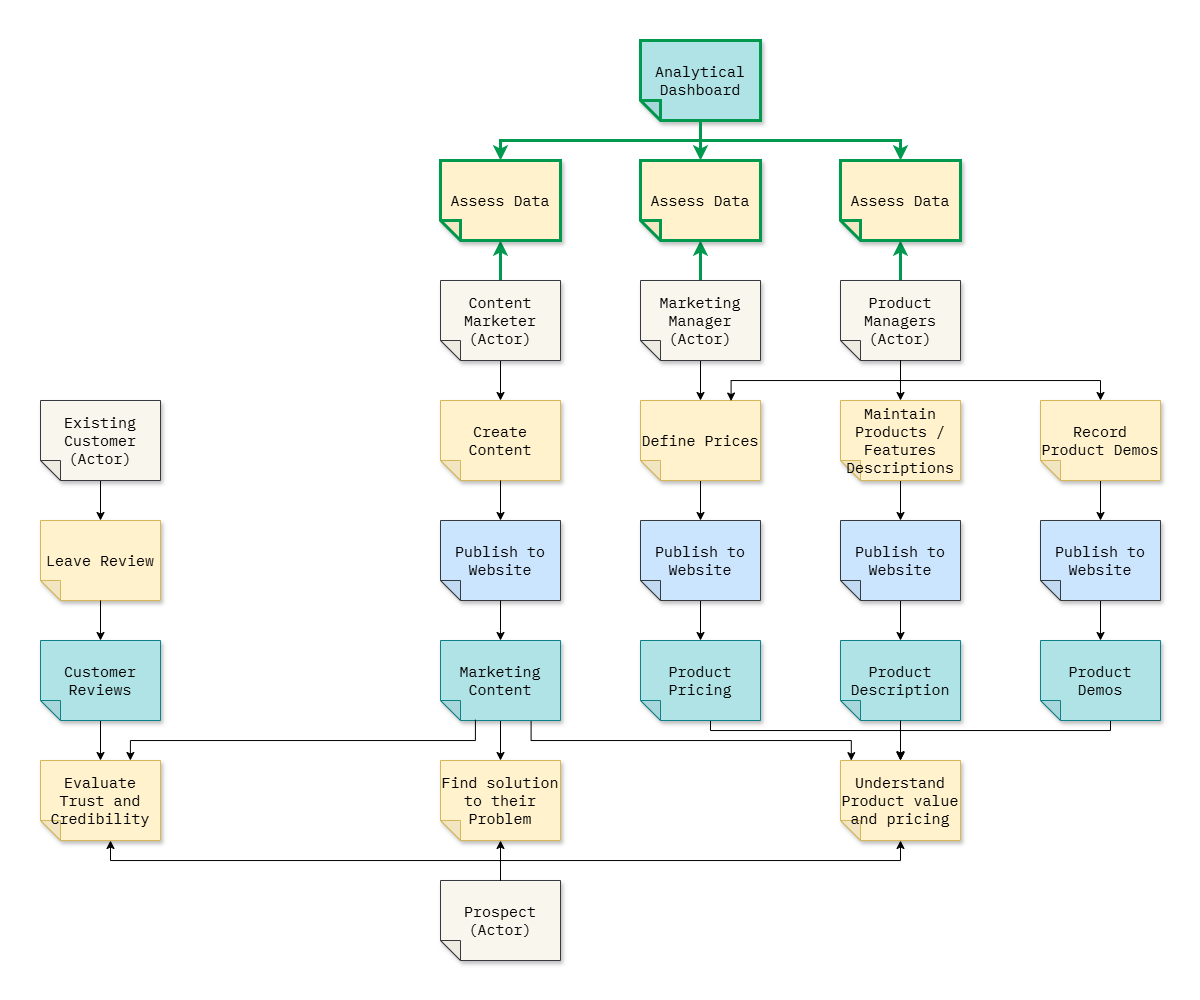

The diagram above was exported from draw.io. Its source (the exported page's mxGraphModel, read from the mxfile embedded in the PNG):
<mxGraphModel dx="1218" dy="531" grid="1" gridSize="10" guides="1" tooltips="1" connect="1" arrows="1" fold="1" page="1" pageScale="1" pageWidth="2000" pageHeight="2000" math="0" shadow="0">
  <root>
    <mxCell id="0" />
    <mxCell id="1" parent="0" />
    <mxCell id="2" value="" style="rounded=0;whiteSpace=wrap;html=1;strokeColor=none;fillColor=default;" parent="1" vertex="1">
      <mxGeometry x="240" y="80" width="1200" height="1000" as="geometry" />
    </mxCell>
    <mxCell id="5" value="Prospect&lt;br&gt;(Actor)" style="shape=note;whiteSpace=wrap;html=1;backgroundOutline=1;darkOpacity=0.05;fillColor=#f9f7ed;strokeColor=#36393d;fillStyle=solid;direction=west;gradientDirection=north;shadow=1;size=20;pointerEvents=1;fontFamily=IBM Plex Mono;fontSource=https%3A%2F%2Ffonts.googleapis.com%2Fcss%3Ffamily%3DIBM%2BPlex%2BMono;fontSize=15;" parent="1" vertex="1">
      <mxGeometry x="680" y="960" width="120" height="80" as="geometry" />
    </mxCell>
    <mxCell id="6" value="Find solution to their Problem" style="shape=note;whiteSpace=wrap;html=1;backgroundOutline=1;darkOpacity=0.05;fillColor=#fff2cc;strokeColor=#d6b656;fillStyle=solid;direction=west;gradientDirection=north;shadow=1;size=20;pointerEvents=1;fontFamily=IBM Plex Mono;fontSource=https%3A%2F%2Ffonts.googleapis.com%2Fcss%3Ffamily%3DIBM%2BPlex%2BMono;fontSize=15;" parent="1" vertex="1">
      <mxGeometry x="680" y="840" width="120" height="80" as="geometry" />
    </mxCell>
    <mxCell id="7" value="Understand Product value and pricing" style="shape=note;whiteSpace=wrap;html=1;backgroundOutline=1;darkOpacity=0.05;fillColor=#fff2cc;strokeColor=#d6b656;fillStyle=solid;direction=west;gradientDirection=north;shadow=1;size=20;pointerEvents=1;fontFamily=IBM Plex Mono;fontSource=https%3A%2F%2Ffonts.googleapis.com%2Fcss%3Ffamily%3DIBM%2BPlex%2BMono;fontSize=15;" parent="1" vertex="1">
      <mxGeometry x="1080" y="840" width="120" height="80" as="geometry" />
    </mxCell>
    <mxCell id="8" value="Evaluate Trust and Credibility" style="shape=note;whiteSpace=wrap;html=1;backgroundOutline=1;darkOpacity=0.05;fillColor=#fff2cc;strokeColor=#d6b656;fillStyle=solid;direction=west;gradientDirection=north;shadow=1;size=20;pointerEvents=1;fontFamily=IBM Plex Mono;fontSource=https%3A%2F%2Ffonts.googleapis.com%2Fcss%3Ffamily%3DIBM%2BPlex%2BMono;fontSize=15;" parent="1" vertex="1">
      <mxGeometry x="280" y="840" width="120" height="80" as="geometry" />
    </mxCell>
    <mxCell id="9" style="edgeStyle=orthogonalEdgeStyle;rounded=0;orthogonalLoop=1;jettySize=auto;html=1;exitX=0.5;exitY=1;exitDx=0;exitDy=0;exitPerimeter=0;entryX=0.5;entryY=0;entryDx=0;entryDy=0;entryPerimeter=0;fontSize=15;" parent="1" source="5" target="7" edge="1">
      <mxGeometry relative="1" as="geometry">
        <Array as="points">
          <mxPoint x="740" y="940" />
          <mxPoint x="1140" y="940" />
        </Array>
      </mxGeometry>
    </mxCell>
    <mxCell id="10" value="Product Description" style="shape=note;whiteSpace=wrap;html=1;backgroundOutline=1;darkOpacity=0.05;fillColor=#b0e3e6;strokeColor=#0e8088;fillStyle=solid;direction=west;gradientDirection=north;shadow=1;size=20;pointerEvents=1;fontFamily=IBM Plex Mono;fontSource=https%3A%2F%2Ffonts.googleapis.com%2Fcss%3Ffamily%3DIBM%2BPlex%2BMono;fontSize=15;" parent="1" vertex="1">
      <mxGeometry x="1080" y="720" width="120" height="80" as="geometry" />
    </mxCell>
    <mxCell id="11" style="edgeStyle=orthogonalEdgeStyle;rounded=0;orthogonalLoop=1;jettySize=auto;html=1;fontSize=15;exitX=0;exitY=0;exitDx=50.00000000000001;exitDy=0;exitPerimeter=0;" parent="1" source="12" edge="1">
      <mxGeometry relative="1" as="geometry">
        <Array as="points">
          <mxPoint x="1350" y="810" />
          <mxPoint x="1140" y="810" />
        </Array>
        <mxPoint x="1140" y="839" as="targetPoint" />
      </mxGeometry>
    </mxCell>
    <mxCell id="12" value="Product&lt;br&gt;Demos" style="shape=note;whiteSpace=wrap;html=1;backgroundOutline=1;darkOpacity=0.05;fillColor=#b0e3e6;strokeColor=#0e8088;fillStyle=solid;direction=west;gradientDirection=north;shadow=1;size=20;pointerEvents=1;fontFamily=IBM Plex Mono;fontSource=https%3A%2F%2Ffonts.googleapis.com%2Fcss%3Ffamily%3DIBM%2BPlex%2BMono;fontSize=15;" parent="1" vertex="1">
      <mxGeometry x="1280" y="720" width="120" height="80" as="geometry" />
    </mxCell>
    <mxCell id="13" style="edgeStyle=orthogonalEdgeStyle;rounded=0;orthogonalLoop=1;jettySize=auto;html=1;exitX=0;exitY=0;exitDx=50;exitDy=0;exitPerimeter=0;entryX=0.5;entryY=1;entryDx=0;entryDy=0;entryPerimeter=0;fontSize=15;" parent="1" source="14" target="7" edge="1">
      <mxGeometry relative="1" as="geometry">
        <Array as="points">
          <mxPoint x="950" y="810" />
          <mxPoint x="1140" y="810" />
        </Array>
      </mxGeometry>
    </mxCell>
    <mxCell id="14" value="Product Pricing" style="shape=note;whiteSpace=wrap;html=1;backgroundOutline=1;darkOpacity=0.05;fillColor=#b0e3e6;strokeColor=#0e8088;fillStyle=solid;direction=west;gradientDirection=north;shadow=1;size=20;pointerEvents=1;fontFamily=IBM Plex Mono;fontSource=https%3A%2F%2Ffonts.googleapis.com%2Fcss%3Ffamily%3DIBM%2BPlex%2BMono;fontSize=15;" parent="1" vertex="1">
      <mxGeometry x="880" y="720" width="120" height="80" as="geometry" />
    </mxCell>
    <mxCell id="15" style="edgeStyle=orthogonalEdgeStyle;rounded=0;orthogonalLoop=1;jettySize=auto;html=1;exitX=0.5;exitY=0;exitDx=0;exitDy=0;exitPerimeter=0;entryX=0.5;entryY=1;entryDx=0;entryDy=0;entryPerimeter=0;fontSize=15;" parent="1" source="10" target="7" edge="1">
      <mxGeometry relative="1" as="geometry">
        <Array as="points">
          <mxPoint x="1140" y="800" />
        </Array>
      </mxGeometry>
    </mxCell>
    <mxCell id="16" style="edgeStyle=orthogonalEdgeStyle;rounded=0;orthogonalLoop=1;jettySize=auto;html=1;fontSize=15;" parent="1" source="17" target="8" edge="1">
      <mxGeometry relative="1" as="geometry" />
    </mxCell>
    <mxCell id="17" value="Customer Reviews" style="shape=note;whiteSpace=wrap;html=1;backgroundOutline=1;darkOpacity=0.05;fillColor=#b0e3e6;strokeColor=#0e8088;fillStyle=solid;direction=west;gradientDirection=north;shadow=1;size=20;pointerEvents=1;fontFamily=IBM Plex Mono;fontSource=https%3A%2F%2Ffonts.googleapis.com%2Fcss%3Ffamily%3DIBM%2BPlex%2BMono;fontSize=15;" parent="1" vertex="1">
      <mxGeometry x="280" y="720" width="120" height="80" as="geometry" />
    </mxCell>
    <mxCell id="18" style="edgeStyle=orthogonalEdgeStyle;rounded=0;orthogonalLoop=1;jettySize=auto;html=1;exitX=0.5;exitY=0;exitDx=0;exitDy=0;exitPerimeter=0;fontSize=15;entryX=0.5;entryY=1;entryDx=0;entryDy=0;entryPerimeter=0;" parent="1" source="19" target="6" edge="1">
      <mxGeometry relative="1" as="geometry" />
    </mxCell>
    <mxCell id="19" value="Marketing Content" style="shape=note;whiteSpace=wrap;html=1;backgroundOutline=1;darkOpacity=0.05;fillColor=#b0e3e6;strokeColor=#0e8088;fillStyle=solid;direction=west;gradientDirection=north;shadow=1;size=20;pointerEvents=1;fontFamily=IBM Plex Mono;fontSource=https%3A%2F%2Ffonts.googleapis.com%2Fcss%3Ffamily%3DIBM%2BPlex%2BMono;fontSize=15;" parent="1" vertex="1">
      <mxGeometry x="680" y="720" width="120" height="80" as="geometry" />
    </mxCell>
    <mxCell id="20" style="edgeStyle=orthogonalEdgeStyle;rounded=0;orthogonalLoop=1;jettySize=auto;html=1;exitX=0.5;exitY=1;exitDx=0;exitDy=0;exitPerimeter=0;entryX=0.5;entryY=0;entryDx=0;entryDy=0;entryPerimeter=0;fontSize=15;" parent="1" source="5" target="6" edge="1">
      <mxGeometry relative="1" as="geometry">
        <Array as="points">
          <mxPoint x="740" y="940" />
          <mxPoint x="740" y="940" />
        </Array>
      </mxGeometry>
    </mxCell>
    <mxCell id="21" style="edgeStyle=orthogonalEdgeStyle;rounded=0;orthogonalLoop=1;jettySize=auto;html=1;entryX=0;entryY=0;entryDx=50;entryDy=0;entryPerimeter=0;fontSize=15;exitX=0.5;exitY=1;exitDx=0;exitDy=0;exitPerimeter=0;" parent="1" source="5" target="8" edge="1">
      <mxGeometry relative="1" as="geometry">
        <mxPoint x="870" y="1000" as="sourcePoint" />
      </mxGeometry>
    </mxCell>
    <mxCell id="22" style="edgeStyle=orthogonalEdgeStyle;rounded=0;orthogonalLoop=1;jettySize=auto;html=1;exitX=0.709;exitY=0.01;exitDx=0;exitDy=0;exitPerimeter=0;entryX=0.251;entryY=1;entryDx=0;entryDy=0;entryPerimeter=0;fontSize=15;" parent="1" source="19" target="8" edge="1">
      <mxGeometry relative="1" as="geometry">
        <Array as="points">
          <mxPoint x="715" y="820" />
          <mxPoint x="370" y="820" />
        </Array>
      </mxGeometry>
    </mxCell>
    <mxCell id="23" style="edgeStyle=orthogonalEdgeStyle;rounded=0;orthogonalLoop=1;jettySize=auto;html=1;exitX=0.245;exitY=-0.012;exitDx=0;exitDy=0;exitPerimeter=0;entryX=0.91;entryY=0.998;entryDx=0;entryDy=0;entryPerimeter=0;fontSize=15;" parent="1" source="19" target="7" edge="1">
      <mxGeometry relative="1" as="geometry">
        <Array as="points">
          <mxPoint x="771" y="820" />
          <mxPoint x="1091" y="820" />
        </Array>
      </mxGeometry>
    </mxCell>
    <mxCell id="24" value="Leave Review" style="shape=note;whiteSpace=wrap;html=1;backgroundOutline=1;darkOpacity=0.05;fillColor=#fff2cc;strokeColor=#d6b656;fillStyle=solid;direction=west;gradientDirection=north;shadow=1;size=20;pointerEvents=1;fontFamily=IBM Plex Mono;fontSource=https%3A%2F%2Ffonts.googleapis.com%2Fcss%3Ffamily%3DIBM%2BPlex%2BMono;fontSize=15;" parent="1" vertex="1">
      <mxGeometry x="280" y="600" width="120" height="80" as="geometry" />
    </mxCell>
    <mxCell id="25" style="edgeStyle=orthogonalEdgeStyle;rounded=0;orthogonalLoop=1;jettySize=auto;html=1;fontSize=15;" parent="1" source="26" target="24" edge="1">
      <mxGeometry relative="1" as="geometry" />
    </mxCell>
    <mxCell id="26" value="Existing&lt;br&gt;Customer&lt;br&gt;(Actor)" style="shape=note;whiteSpace=wrap;html=1;backgroundOutline=1;darkOpacity=0.05;fillColor=#f9f7ed;strokeColor=#36393d;fillStyle=solid;direction=west;gradientDirection=north;shadow=1;size=20;pointerEvents=1;fontFamily=IBM Plex Mono;fontSource=https%3A%2F%2Ffonts.googleapis.com%2Fcss%3Ffamily%3DIBM%2BPlex%2BMono;fontSize=15;" parent="1" vertex="1">
      <mxGeometry x="280" y="480" width="120" height="80" as="geometry" />
    </mxCell>
    <mxCell id="27" style="edgeStyle=orthogonalEdgeStyle;rounded=0;orthogonalLoop=1;jettySize=auto;html=1;fontSize=15;" parent="1" source="24" target="17" edge="1">
      <mxGeometry relative="1" as="geometry" />
    </mxCell>
    <mxCell id="28" value="" style="edgeStyle=orthogonalEdgeStyle;rounded=0;orthogonalLoop=1;jettySize=auto;html=1;fontSize=15;entryX=0.5;entryY=1;entryDx=0;entryDy=0;entryPerimeter=0;" parent="1" source="29" target="37" edge="1">
      <mxGeometry relative="1" as="geometry">
        <Array as="points" />
      </mxGeometry>
    </mxCell>
    <mxCell id="29" value="Define Prices" style="shape=note;whiteSpace=wrap;html=1;backgroundOutline=1;darkOpacity=0.05;fillColor=#fff2cc;strokeColor=#d6b656;fillStyle=solid;direction=west;gradientDirection=north;shadow=1;size=20;pointerEvents=1;fontFamily=IBM Plex Mono;fontSource=https%3A%2F%2Ffonts.googleapis.com%2Fcss%3Ffamily%3DIBM%2BPlex%2BMono;fontSize=15;" parent="1" vertex="1">
      <mxGeometry x="880" y="480" width="120" height="80" as="geometry" />
    </mxCell>
    <mxCell id="30" value="" style="edgeStyle=orthogonalEdgeStyle;rounded=0;orthogonalLoop=1;jettySize=auto;html=1;fontSize=15;strokeColor=#00994D;strokeWidth=3;" parent="1" source="31" target="57" edge="1">
      <mxGeometry relative="1" as="geometry" />
    </mxCell>
    <mxCell id="31" value="Product Managers&lt;br&gt;(Actor)" style="shape=note;whiteSpace=wrap;html=1;backgroundOutline=1;darkOpacity=0.05;fillColor=#f9f7ed;strokeColor=#36393d;fillStyle=solid;direction=west;gradientDirection=north;shadow=1;size=20;pointerEvents=1;fontFamily=IBM Plex Mono;fontSource=https%3A%2F%2Ffonts.googleapis.com%2Fcss%3Ffamily%3DIBM%2BPlex%2BMono;fontSize=15;" parent="1" vertex="1">
      <mxGeometry x="1080" y="360" width="120" height="80" as="geometry" />
    </mxCell>
    <mxCell id="32" style="edgeStyle=orthogonalEdgeStyle;rounded=0;orthogonalLoop=1;jettySize=auto;html=1;fontSize=15;" parent="1" source="33" target="39" edge="1">
      <mxGeometry relative="1" as="geometry" />
    </mxCell>
    <mxCell id="33" value="Maintain Products / Features Descriptions" style="shape=note;whiteSpace=wrap;html=1;backgroundOutline=1;darkOpacity=0.05;fillColor=#fff2cc;strokeColor=#d6b656;fillStyle=solid;direction=west;gradientDirection=north;shadow=1;size=20;pointerEvents=1;fontFamily=IBM Plex Mono;fontSource=https%3A%2F%2Ffonts.googleapis.com%2Fcss%3Ffamily%3DIBM%2BPlex%2BMono;fontSize=15;" parent="1" vertex="1">
      <mxGeometry x="1080" y="480" width="120" height="80" as="geometry" />
    </mxCell>
    <mxCell id="34" value="" style="edgeStyle=orthogonalEdgeStyle;rounded=0;orthogonalLoop=1;jettySize=auto;html=1;fontSize=15;" parent="1" source="35" target="41" edge="1">
      <mxGeometry relative="1" as="geometry" />
    </mxCell>
    <mxCell id="35" value="Record Product Demos" style="shape=note;whiteSpace=wrap;html=1;backgroundOutline=1;darkOpacity=0.05;fillColor=#fff2cc;strokeColor=#d6b656;fillStyle=solid;direction=west;gradientDirection=north;shadow=1;size=20;pointerEvents=1;fontFamily=IBM Plex Mono;fontSource=https%3A%2F%2Ffonts.googleapis.com%2Fcss%3Ffamily%3DIBM%2BPlex%2BMono;fontSize=15;" parent="1" vertex="1">
      <mxGeometry x="1280" y="480" width="120" height="80" as="geometry" />
    </mxCell>
    <mxCell id="36" style="edgeStyle=orthogonalEdgeStyle;rounded=0;orthogonalLoop=1;jettySize=auto;html=1;exitX=0.5;exitY=0;exitDx=0;exitDy=0;exitPerimeter=0;fontSize=15;" parent="1" source="37" target="14" edge="1">
      <mxGeometry relative="1" as="geometry" />
    </mxCell>
    <mxCell id="37" value="Publish to Website" style="shape=note;whiteSpace=wrap;html=1;backgroundOutline=1;darkOpacity=0.05;fillColor=#cce5ff;strokeColor=#36393d;fillStyle=solid;direction=west;gradientDirection=north;shadow=1;size=20;pointerEvents=1;fontFamily=IBM Plex Mono;fontSource=https%3A%2F%2Ffonts.googleapis.com%2Fcss%3Ffamily%3DIBM%2BPlex%2BMono;fontSize=15;" parent="1" vertex="1">
      <mxGeometry x="880" y="600" width="120" height="80" as="geometry" />
    </mxCell>
    <mxCell id="38" style="edgeStyle=orthogonalEdgeStyle;rounded=0;orthogonalLoop=1;jettySize=auto;html=1;fontSize=15;" parent="1" source="39" target="10" edge="1">
      <mxGeometry relative="1" as="geometry" />
    </mxCell>
    <mxCell id="39" value="Publish to Website" style="shape=note;whiteSpace=wrap;html=1;backgroundOutline=1;darkOpacity=0.05;fillColor=#cce5ff;strokeColor=#36393d;fillStyle=solid;direction=west;gradientDirection=north;shadow=1;size=20;pointerEvents=1;fontFamily=IBM Plex Mono;fontSource=https%3A%2F%2Ffonts.googleapis.com%2Fcss%3Ffamily%3DIBM%2BPlex%2BMono;fontSize=15;" parent="1" vertex="1">
      <mxGeometry x="1080" y="600" width="120" height="80" as="geometry" />
    </mxCell>
    <mxCell id="40" style="edgeStyle=orthogonalEdgeStyle;rounded=0;orthogonalLoop=1;jettySize=auto;html=1;exitX=0.5;exitY=0;exitDx=0;exitDy=0;exitPerimeter=0;fontSize=15;" parent="1" source="41" target="12" edge="1">
      <mxGeometry relative="1" as="geometry" />
    </mxCell>
    <mxCell id="41" value="Publish to Website" style="shape=note;whiteSpace=wrap;html=1;backgroundOutline=1;darkOpacity=0.05;fillColor=#cce5ff;strokeColor=#36393d;fillStyle=solid;direction=west;gradientDirection=north;shadow=1;size=20;pointerEvents=1;fontFamily=IBM Plex Mono;fontSource=https%3A%2F%2Ffonts.googleapis.com%2Fcss%3Ffamily%3DIBM%2BPlex%2BMono;fontSize=15;" parent="1" vertex="1">
      <mxGeometry x="1280" y="600" width="120" height="80" as="geometry" />
    </mxCell>
    <mxCell id="42" style="edgeStyle=orthogonalEdgeStyle;rounded=0;orthogonalLoop=1;jettySize=auto;html=1;exitX=0.5;exitY=0;exitDx=0;exitDy=0;exitPerimeter=0;fontSize=15;" parent="1" source="31" target="35" edge="1">
      <mxGeometry relative="1" as="geometry" />
    </mxCell>
    <mxCell id="43" style="edgeStyle=orthogonalEdgeStyle;rounded=0;orthogonalLoop=1;jettySize=auto;html=1;exitX=0.5;exitY=0;exitDx=0;exitDy=0;exitPerimeter=0;entryX=0.5;entryY=1;entryDx=0;entryDy=0;entryPerimeter=0;fontSize=15;" parent="1" source="31" target="33" edge="1">
      <mxGeometry relative="1" as="geometry" />
    </mxCell>
    <mxCell id="44" style="edgeStyle=orthogonalEdgeStyle;rounded=0;orthogonalLoop=1;jettySize=auto;html=1;exitX=0.5;exitY=0;exitDx=0;exitDy=0;exitPerimeter=0;entryX=0.245;entryY=0.993;entryDx=0;entryDy=0;entryPerimeter=0;fontSize=15;" parent="1" source="31" target="29" edge="1">
      <mxGeometry relative="1" as="geometry" />
    </mxCell>
    <mxCell id="45" value="" style="edgeStyle=orthogonalEdgeStyle;rounded=0;orthogonalLoop=1;jettySize=auto;html=1;fontSize=15;" parent="1" source="47" target="29" edge="1">
      <mxGeometry relative="1" as="geometry" />
    </mxCell>
    <mxCell id="46" value="" style="edgeStyle=orthogonalEdgeStyle;rounded=0;orthogonalLoop=1;jettySize=auto;html=1;fontSize=15;strokeColor=#00994D;strokeWidth=3;" parent="1" source="47" target="58" edge="1">
      <mxGeometry relative="1" as="geometry" />
    </mxCell>
    <mxCell id="47" value="Marketing Manager &lt;br&gt;(Actor)" style="shape=note;whiteSpace=wrap;html=1;backgroundOutline=1;darkOpacity=0.05;fillColor=#f9f7ed;strokeColor=#36393d;fillStyle=solid;direction=west;gradientDirection=north;shadow=1;size=20;pointerEvents=1;fontFamily=IBM Plex Mono;fontSource=https%3A%2F%2Ffonts.googleapis.com%2Fcss%3Ffamily%3DIBM%2BPlex%2BMono;fontSize=15;" parent="1" vertex="1">
      <mxGeometry x="880" y="360" width="120" height="80" as="geometry" />
    </mxCell>
    <mxCell id="49" value="Publish to Website" style="shape=note;whiteSpace=wrap;html=1;backgroundOutline=1;darkOpacity=0.05;fillColor=#cce5ff;strokeColor=#36393d;fillStyle=solid;direction=west;gradientDirection=north;shadow=1;size=20;pointerEvents=1;fontFamily=IBM Plex Mono;fontSource=https%3A%2F%2Ffonts.googleapis.com%2Fcss%3Ffamily%3DIBM%2BPlex%2BMono;fontSize=15;" parent="1" vertex="1">
      <mxGeometry x="680" y="600" width="120" height="80" as="geometry" />
    </mxCell>
    <mxCell id="50" value="Create Content" style="shape=note;whiteSpace=wrap;html=1;backgroundOutline=1;darkOpacity=0.05;fillColor=#fff2cc;strokeColor=#d6b656;fillStyle=solid;direction=west;gradientDirection=north;shadow=1;size=20;pointerEvents=1;fontFamily=IBM Plex Mono;fontSource=https%3A%2F%2Ffonts.googleapis.com%2Fcss%3Ffamily%3DIBM%2BPlex%2BMono;fontSize=15;" parent="1" vertex="1">
      <mxGeometry x="680" y="480" width="120" height="80" as="geometry" />
    </mxCell>
    <mxCell id="51" style="edgeStyle=orthogonalEdgeStyle;rounded=0;orthogonalLoop=1;jettySize=auto;html=1;fontSize=15;" parent="1" source="53" target="50" edge="1">
      <mxGeometry relative="1" as="geometry" />
    </mxCell>
    <mxCell id="52" value="" style="edgeStyle=orthogonalEdgeStyle;rounded=0;orthogonalLoop=1;jettySize=auto;html=1;fontSize=15;strokeColor=#00994D;strokeWidth=3;" parent="1" source="53" target="59" edge="1">
      <mxGeometry relative="1" as="geometry" />
    </mxCell>
    <mxCell id="53" value="Content Marketer&lt;br&gt;(Actor)" style="shape=note;whiteSpace=wrap;html=1;backgroundOutline=1;darkOpacity=0.05;fillColor=#f9f7ed;strokeColor=#36393d;fillStyle=solid;direction=west;gradientDirection=north;shadow=1;size=20;pointerEvents=1;fontFamily=IBM Plex Mono;fontSource=https%3A%2F%2Ffonts.googleapis.com%2Fcss%3Ffamily%3DIBM%2BPlex%2BMono;fontSize=15;" parent="1" vertex="1">
      <mxGeometry x="680" y="360" width="120" height="80" as="geometry" />
    </mxCell>
    <mxCell id="54" style="edgeStyle=orthogonalEdgeStyle;rounded=0;orthogonalLoop=1;jettySize=auto;html=1;fontSize=15;" parent="1" source="50" target="49" edge="1">
      <mxGeometry relative="1" as="geometry" />
    </mxCell>
    <mxCell id="55" style="edgeStyle=orthogonalEdgeStyle;rounded=0;orthogonalLoop=1;jettySize=auto;html=1;exitX=0.5;exitY=0;exitDx=0;exitDy=0;exitPerimeter=0;entryX=0.5;entryY=1;entryDx=0;entryDy=0;entryPerimeter=0;fontSize=15;" parent="1" source="49" target="19" edge="1">
      <mxGeometry relative="1" as="geometry">
        <Array as="points">
          <mxPoint x="740" y="710" />
          <mxPoint x="740" y="710" />
        </Array>
      </mxGeometry>
    </mxCell>
    <mxCell id="56" value="Analytical Dashboard" style="shape=note;whiteSpace=wrap;html=1;backgroundOutline=1;darkOpacity=0.05;fillColor=#b0e3e6;strokeColor=#00994D;fillStyle=solid;direction=west;gradientDirection=north;shadow=1;size=20;pointerEvents=1;fontFamily=IBM Plex Mono;fontSource=https%3A%2F%2Ffonts.googleapis.com%2Fcss%3Ffamily%3DIBM%2BPlex%2BMono;fontSize=15;strokeWidth=3;" parent="1" vertex="1">
      <mxGeometry x="880" y="120" width="120" height="80" as="geometry" />
    </mxCell>
    <mxCell id="57" value="Assess Data" style="shape=note;whiteSpace=wrap;html=1;backgroundOutline=1;darkOpacity=0.05;fillColor=#fff2cc;strokeColor=#00994D;fillStyle=solid;direction=west;gradientDirection=north;shadow=1;size=20;pointerEvents=1;fontFamily=IBM Plex Mono;fontSource=https%3A%2F%2Ffonts.googleapis.com%2Fcss%3Ffamily%3DIBM%2BPlex%2BMono;fontSize=15;strokeWidth=3;" parent="1" vertex="1">
      <mxGeometry x="1080" y="240" width="120" height="80" as="geometry" />
    </mxCell>
    <mxCell id="58" value="Assess Data" style="shape=note;whiteSpace=wrap;html=1;backgroundOutline=1;darkOpacity=0.05;fillColor=#fff2cc;strokeColor=#00994D;fillStyle=solid;direction=west;gradientDirection=north;shadow=1;size=20;pointerEvents=1;fontFamily=IBM Plex Mono;fontSource=https%3A%2F%2Ffonts.googleapis.com%2Fcss%3Ffamily%3DIBM%2BPlex%2BMono;fontSize=15;strokeWidth=3;" parent="1" vertex="1">
      <mxGeometry x="880" y="240" width="120" height="80" as="geometry" />
    </mxCell>
    <mxCell id="59" value="Assess Data" style="shape=note;whiteSpace=wrap;html=1;backgroundOutline=1;darkOpacity=0.05;fillColor=#fff2cc;strokeColor=#00994D;fillStyle=solid;direction=west;gradientDirection=north;shadow=1;size=20;pointerEvents=1;fontFamily=IBM Plex Mono;fontSource=https%3A%2F%2Ffonts.googleapis.com%2Fcss%3Ffamily%3DIBM%2BPlex%2BMono;fontSize=15;strokeWidth=3;" parent="1" vertex="1">
      <mxGeometry x="680" y="240" width="120" height="80" as="geometry" />
    </mxCell>
    <mxCell id="60" style="edgeStyle=orthogonalEdgeStyle;rounded=0;orthogonalLoop=1;jettySize=auto;html=1;exitX=0.5;exitY=0;exitDx=0;exitDy=0;exitPerimeter=0;entryX=0.5;entryY=1;entryDx=0;entryDy=0;entryPerimeter=0;fontSize=15;strokeColor=#00994D;strokeWidth=3;" parent="1" source="56" target="57" edge="1">
      <mxGeometry relative="1" as="geometry" />
    </mxCell>
    <mxCell id="61" style="edgeStyle=orthogonalEdgeStyle;rounded=0;orthogonalLoop=1;jettySize=auto;html=1;fontSize=15;strokeColor=#00994D;strokeWidth=3;" parent="1" source="56" target="58" edge="1">
      <mxGeometry relative="1" as="geometry">
        <mxPoint x="1130" y="930" as="targetPoint" />
      </mxGeometry>
    </mxCell>
    <mxCell id="62" style="edgeStyle=orthogonalEdgeStyle;rounded=0;orthogonalLoop=1;jettySize=auto;html=1;exitX=0.5;exitY=0;exitDx=0;exitDy=0;exitPerimeter=0;entryX=0.5;entryY=1;entryDx=0;entryDy=0;entryPerimeter=0;fontSize=15;strokeColor=#00994D;strokeWidth=3;" parent="1" source="56" target="59" edge="1">
      <mxGeometry relative="1" as="geometry" />
    </mxCell>
  </root>
</mxGraphModel>